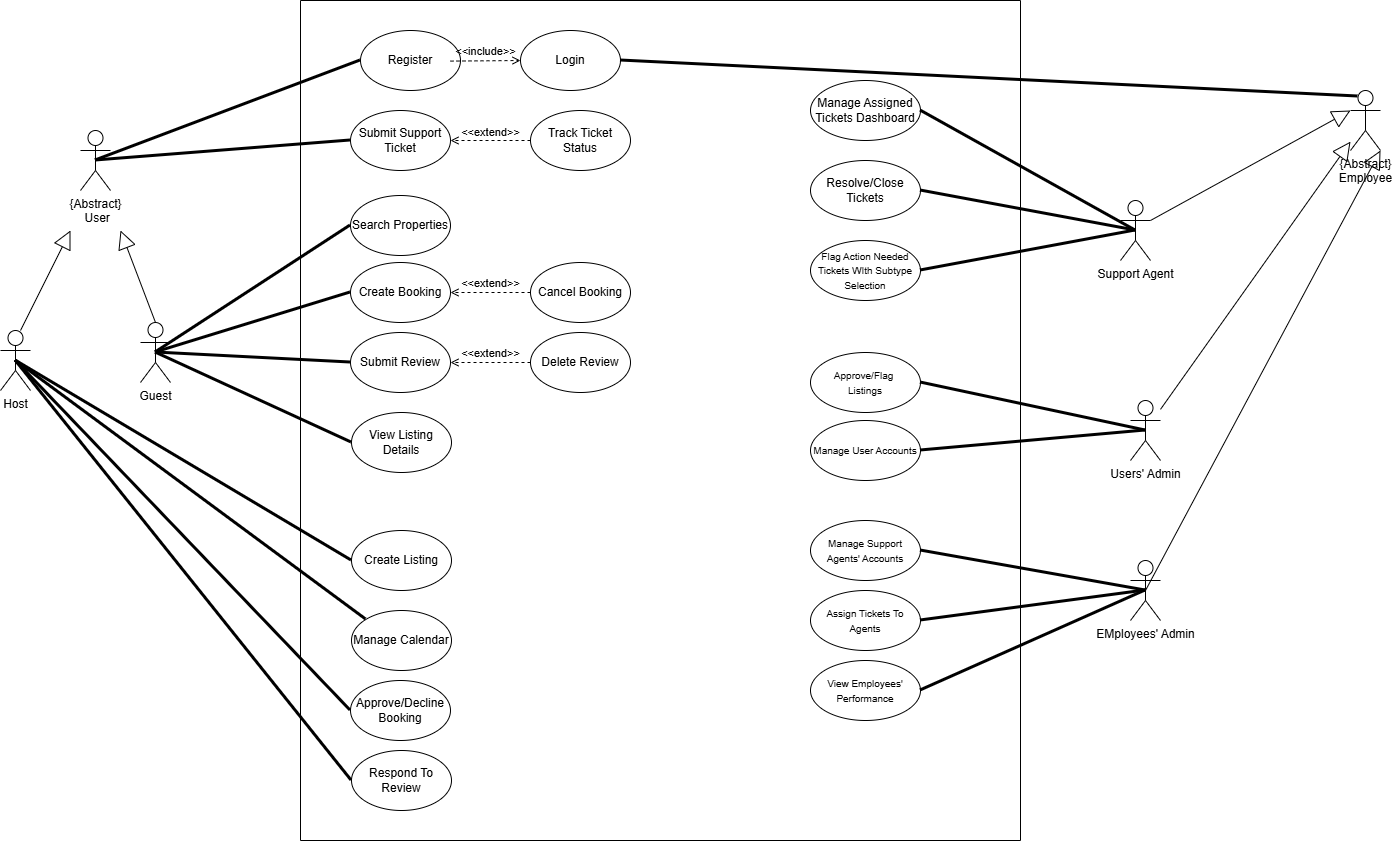

The diagram above was exported from draw.io. Its source (the exported page's mxGraphModel, read from the mxfile embedded in the PNG):
<mxGraphModel dx="2700" dy="1200" grid="1" gridSize="10" guides="1" tooltips="1" connect="1" arrows="1" fold="1" page="1" pageScale="1" pageWidth="827" pageHeight="1169" math="0" shadow="0">
  <root>
    <mxCell id="0" />
    <mxCell id="1" parent="0" />
    <mxCell id="0laquf4NYdu09C35nfGP-2" parent="1" style="swimlane;startSize=0;" value="" vertex="1">
      <mxGeometry height="840" width="720" x="80" y="40" as="geometry" />
    </mxCell>
    <mxCell id="0laquf4NYdu09C35nfGP-3" parent="0laquf4NYdu09C35nfGP-2" style="ellipse;whiteSpace=wrap;html=1;" value="Register" vertex="1">
      <mxGeometry height="60" width="100" x="60" y="30" as="geometry" />
    </mxCell>
    <mxCell id="0laquf4NYdu09C35nfGP-4" parent="0laquf4NYdu09C35nfGP-2" style="ellipse;whiteSpace=wrap;html=1;" value="Login" vertex="1">
      <mxGeometry height="60" width="100" x="220" y="30" as="geometry" />
    </mxCell>
    <mxCell id="0laquf4NYdu09C35nfGP-6" edge="1" parent="0laquf4NYdu09C35nfGP-2" style="html=1;verticalAlign=bottom;labelBackgroundColor=none;endArrow=open;endFill=0;dashed=1;rounded=0;exitX=1;exitY=1;exitDx=0;exitDy=0;entryX=0;entryY=0.5;entryDx=0;entryDy=0;" target="0laquf4NYdu09C35nfGP-4" value="&amp;lt;&amp;lt;include&amp;gt;&amp;gt;">
      <mxGeometry relative="1" width="160" as="geometry">
        <mxPoint x="149.9953390593272" y="60.60320343559637" as="sourcePoint" />
        <mxPoint x="248.64" y="59.39" as="targetPoint" />
      </mxGeometry>
    </mxCell>
    <mxCell id="0laquf4NYdu09C35nfGP-12" parent="0laquf4NYdu09C35nfGP-2" style="ellipse;whiteSpace=wrap;html=1;" value="Search Properties" vertex="1">
      <mxGeometry height="60" width="100" x="50" y="195" as="geometry" />
    </mxCell>
    <mxCell id="0laquf4NYdu09C35nfGP-13" parent="0laquf4NYdu09C35nfGP-2" style="ellipse;whiteSpace=wrap;html=1;" value="Create Booking" vertex="1">
      <mxGeometry height="60" width="100" x="50" y="262" as="geometry" />
    </mxCell>
    <mxCell id="0laquf4NYdu09C35nfGP-14" parent="0laquf4NYdu09C35nfGP-2" style="ellipse;whiteSpace=wrap;html=1;" value="Cancel Booking" vertex="1">
      <mxGeometry height="60" width="100" x="230" y="262" as="geometry" />
    </mxCell>
    <mxCell id="0laquf4NYdu09C35nfGP-17" edge="1" parent="0laquf4NYdu09C35nfGP-2" source="0laquf4NYdu09C35nfGP-14" style="html=1;verticalAlign=bottom;labelBackgroundColor=none;endArrow=open;endFill=0;dashed=1;rounded=0;entryX=1;entryY=0.5;entryDx=0;entryDy=0;exitX=0;exitY=0.5;exitDx=0;exitDy=0;" target="0laquf4NYdu09C35nfGP-13" value="&amp;lt;&amp;lt;extend&amp;gt;&amp;gt;">
      <mxGeometry relative="1" width="160" as="geometry">
        <mxPoint x="-40" y="332" as="sourcePoint" />
        <mxPoint x="120" y="332" as="targetPoint" />
      </mxGeometry>
    </mxCell>
    <mxCell id="0laquf4NYdu09C35nfGP-18" parent="0laquf4NYdu09C35nfGP-2" style="ellipse;whiteSpace=wrap;html=1;" value="Submit Review" vertex="1">
      <mxGeometry height="60" width="100" x="50" y="332" as="geometry" />
    </mxCell>
    <mxCell id="0laquf4NYdu09C35nfGP-19" parent="0laquf4NYdu09C35nfGP-2" style="ellipse;whiteSpace=wrap;html=1;" value="View Listing Details" vertex="1">
      <mxGeometry height="60" width="100" x="51" y="412" as="geometry" />
    </mxCell>
    <mxCell id="0laquf4NYdu09C35nfGP-20" edge="1" parent="0laquf4NYdu09C35nfGP-2" source="0laquf4NYdu09C35nfGP-21" style="html=1;verticalAlign=bottom;labelBackgroundColor=none;endArrow=open;endFill=0;dashed=1;rounded=0;entryX=1;entryY=0.5;entryDx=0;entryDy=0;exitX=0;exitY=0.5;exitDx=0;exitDy=0;" target="0laquf4NYdu09C35nfGP-18" value="&amp;lt;&amp;lt;extend&amp;gt;&amp;gt;">
      <mxGeometry relative="1" width="160" as="geometry">
        <mxPoint x="230" y="361.5" as="sourcePoint" />
        <mxPoint x="150" y="361.5" as="targetPoint" />
      </mxGeometry>
    </mxCell>
    <mxCell id="0laquf4NYdu09C35nfGP-21" parent="0laquf4NYdu09C35nfGP-2" style="ellipse;whiteSpace=wrap;html=1;" value="Delete Review" vertex="1">
      <mxGeometry height="60" width="100" x="230" y="332" as="geometry" />
    </mxCell>
    <mxCell id="0laquf4NYdu09C35nfGP-22" parent="0laquf4NYdu09C35nfGP-2" style="ellipse;whiteSpace=wrap;html=1;" value="Submit Support Ticket" vertex="1">
      <mxGeometry height="60" width="100" x="50" y="110" as="geometry" />
    </mxCell>
    <mxCell id="0laquf4NYdu09C35nfGP-23" edge="1" parent="0laquf4NYdu09C35nfGP-2" source="0laquf4NYdu09C35nfGP-24" style="html=1;verticalAlign=bottom;labelBackgroundColor=none;endArrow=open;endFill=0;dashed=1;rounded=0;entryX=1;entryY=0.5;entryDx=0;entryDy=0;exitX=0;exitY=0.5;exitDx=0;exitDy=0;" target="0laquf4NYdu09C35nfGP-22" value="&amp;lt;&amp;lt;extend&amp;gt;&amp;gt;">
      <mxGeometry relative="1" width="160" y="1" as="geometry">
        <mxPoint as="offset" />
        <mxPoint x="230" y="139.5" as="sourcePoint" />
        <mxPoint x="150" y="139.5" as="targetPoint" />
      </mxGeometry>
    </mxCell>
    <mxCell id="0laquf4NYdu09C35nfGP-24" parent="0laquf4NYdu09C35nfGP-2" style="ellipse;whiteSpace=wrap;html=1;" value="Track Ticket Status" vertex="1">
      <mxGeometry height="60" width="100" x="230" y="110" as="geometry" />
    </mxCell>
    <mxCell id="0laquf4NYdu09C35nfGP-32" parent="0laquf4NYdu09C35nfGP-2" style="ellipse;whiteSpace=wrap;html=1;" value="Create Listing" vertex="1">
      <mxGeometry height="60" width="100" x="51" y="530" as="geometry" />
    </mxCell>
    <mxCell id="0laquf4NYdu09C35nfGP-33" parent="0laquf4NYdu09C35nfGP-2" style="ellipse;whiteSpace=wrap;html=1;" value="Manage Calendar" vertex="1">
      <mxGeometry height="60" width="100" x="51" y="610" as="geometry" />
    </mxCell>
    <mxCell id="0laquf4NYdu09C35nfGP-34" parent="0laquf4NYdu09C35nfGP-2" style="ellipse;whiteSpace=wrap;html=1;" value="Approve/Decline&lt;br&gt;Booking" vertex="1">
      <mxGeometry height="60" width="100" x="50" y="680" as="geometry" />
    </mxCell>
    <mxCell id="0laquf4NYdu09C35nfGP-35" parent="0laquf4NYdu09C35nfGP-2" style="ellipse;whiteSpace=wrap;html=1;" value="Respond To Review" vertex="1">
      <mxGeometry height="60" width="100" x="51" y="750" as="geometry" />
    </mxCell>
    <mxCell id="0laquf4NYdu09C35nfGP-41" parent="0laquf4NYdu09C35nfGP-2" style="ellipse;whiteSpace=wrap;html=1;" value="Manage Assigned Tickets Dashboard" vertex="1">
      <mxGeometry height="60" width="110" x="510" y="80" as="geometry" />
    </mxCell>
    <mxCell id="0laquf4NYdu09C35nfGP-42" parent="0laquf4NYdu09C35nfGP-2" style="ellipse;whiteSpace=wrap;html=1;" value="Resolve/Close&lt;br&gt;Tickets" vertex="1">
      <mxGeometry height="60" width="110" x="510" y="160" as="geometry" />
    </mxCell>
    <mxCell id="0laquf4NYdu09C35nfGP-43" parent="0laquf4NYdu09C35nfGP-2" style="ellipse;whiteSpace=wrap;html=1;" value="&lt;font style=&quot;font-size: 10px;&quot;&gt;Flag Action Needed Tickets WIth Subtype Selection&lt;/font&gt;" vertex="1">
      <mxGeometry height="60" width="110" x="510" y="240" as="geometry" />
    </mxCell>
    <mxCell id="0laquf4NYdu09C35nfGP-48" parent="0laquf4NYdu09C35nfGP-2" style="ellipse;whiteSpace=wrap;html=1;" value="&lt;font style=&quot;font-size: 10px;&quot;&gt;Approve/Flag&amp;nbsp;&lt;/font&gt;&lt;div&gt;&lt;font style=&quot;font-size: 10px;&quot;&gt;Listings&lt;/font&gt;&lt;/div&gt;" vertex="1">
      <mxGeometry height="60" width="110" x="510" y="352" as="geometry" />
    </mxCell>
    <mxCell id="0laquf4NYdu09C35nfGP-49" parent="0laquf4NYdu09C35nfGP-2" style="ellipse;whiteSpace=wrap;html=1;" value="&lt;span style=&quot;font-size: 10px;&quot;&gt;Manage User Accounts&lt;/span&gt;" vertex="1">
      <mxGeometry height="60" width="110" x="510" y="420" as="geometry" />
    </mxCell>
    <mxCell id="0laquf4NYdu09C35nfGP-55" parent="0laquf4NYdu09C35nfGP-2" style="ellipse;whiteSpace=wrap;html=1;" value="&lt;span style=&quot;font-size: 10px;&quot;&gt;Manage Support Agents' Accounts&lt;/span&gt;" vertex="1">
      <mxGeometry height="60" width="110" x="510" y="520" as="geometry" />
    </mxCell>
    <mxCell id="0laquf4NYdu09C35nfGP-56" parent="0laquf4NYdu09C35nfGP-2" style="ellipse;whiteSpace=wrap;html=1;" value="&lt;span style=&quot;font-size: 10px;&quot;&gt;Assign Tickets To Agents&lt;/span&gt;" vertex="1">
      <mxGeometry height="60" width="110" x="510" y="590" as="geometry" />
    </mxCell>
    <mxCell id="0laquf4NYdu09C35nfGP-57" parent="0laquf4NYdu09C35nfGP-2" style="ellipse;whiteSpace=wrap;html=1;" value="&lt;span style=&quot;font-size: 10px;&quot;&gt;View Employees' Performance&lt;/span&gt;" vertex="1">
      <mxGeometry height="60" width="110" x="510" y="660" as="geometry" />
    </mxCell>
    <mxCell id="0laquf4NYdu09C35nfGP-7" parent="1" style="shape=umlActor;verticalLabelPosition=bottom;verticalAlign=top;html=1;" value="{Abstract}&lt;div&gt;&amp;nbsp;User&lt;/div&gt;" vertex="1">
      <mxGeometry height="60" width="30" x="-140" y="170" as="geometry" />
    </mxCell>
    <mxCell id="0laquf4NYdu09C35nfGP-8" parent="1" style="shape=umlActor;verticalLabelPosition=bottom;verticalAlign=top;html=1;" value="Host" vertex="1">
      <mxGeometry height="60" width="30" x="-220" y="370" as="geometry" />
    </mxCell>
    <mxCell id="0laquf4NYdu09C35nfGP-9" parent="1" style="shape=umlActor;verticalLabelPosition=bottom;verticalAlign=top;html=1;" value="Guest" vertex="1">
      <mxGeometry height="60" width="30" x="-80" y="362" as="geometry" />
    </mxCell>
    <mxCell id="0laquf4NYdu09C35nfGP-10" edge="1" parent="1" source="0laquf4NYdu09C35nfGP-8" style="endArrow=block;endSize=16;endFill=0;html=1;rounded=0;exitX=0.667;exitY=0;exitDx=0;exitDy=0;exitPerimeter=0;" value="">
      <mxGeometry relative="1" width="160" as="geometry">
        <mxPoint x="-200" y="290" as="sourcePoint" />
        <mxPoint x="-150" y="270" as="targetPoint" />
      </mxGeometry>
    </mxCell>
    <mxCell id="0laquf4NYdu09C35nfGP-11" edge="1" parent="1" source="0laquf4NYdu09C35nfGP-9" style="endArrow=block;endSize=16;endFill=0;html=1;rounded=0;exitX=0.5;exitY=0;exitDx=0;exitDy=0;exitPerimeter=0;" value="">
      <mxGeometry relative="1" width="160" as="geometry">
        <mxPoint x="-190" y="420" as="sourcePoint" />
        <mxPoint x="-100" y="270" as="targetPoint" />
      </mxGeometry>
    </mxCell>
    <mxCell id="0laquf4NYdu09C35nfGP-40" parent="1" style="shape=umlActor;verticalLabelPosition=bottom;verticalAlign=top;html=1;" value="Support Agent" vertex="1">
      <mxGeometry height="60" width="30" x="900" y="240" as="geometry" />
    </mxCell>
    <mxCell id="0laquf4NYdu09C35nfGP-47" parent="1" style="shape=umlActor;verticalLabelPosition=bottom;verticalAlign=top;html=1;" value="Users' Admin" vertex="1">
      <mxGeometry height="60" width="30" x="910" y="440" as="geometry" />
    </mxCell>
    <mxCell id="0laquf4NYdu09C35nfGP-52" parent="1" style="shape=umlActor;verticalLabelPosition=bottom;verticalAlign=top;html=1;" value="EMployees' Admin" vertex="1">
      <mxGeometry height="60" width="30" x="910" y="600" as="geometry" />
    </mxCell>
    <mxCell id="0laquf4NYdu09C35nfGP-61" parent="1" style="shape=umlActor;verticalLabelPosition=bottom;verticalAlign=top;html=1;" value="&lt;div&gt;{Abstract}&lt;/div&gt;Employee" vertex="1">
      <mxGeometry height="60" width="30" x="1130" y="130" as="geometry" />
    </mxCell>
    <mxCell id="0laquf4NYdu09C35nfGP-63" edge="1" parent="1" source="0laquf4NYdu09C35nfGP-40" style="endArrow=block;endSize=16;endFill=0;html=1;rounded=0;exitX=1;exitY=0.3333333333333333;exitDx=0;exitDy=0;exitPerimeter=0;entryX=0;entryY=0.3333333333333333;entryDx=0;entryDy=0;entryPerimeter=0;" target="0laquf4NYdu09C35nfGP-61" value="">
      <mxGeometry relative="1" width="160" as="geometry">
        <mxPoint x="990" y="300" as="sourcePoint" />
        <mxPoint x="1120" y="490" as="targetPoint" />
      </mxGeometry>
    </mxCell>
    <mxCell id="0laquf4NYdu09C35nfGP-66" edge="1" parent="1" source="0laquf4NYdu09C35nfGP-8" style="endArrow=none;startArrow=none;endFill=0;startFill=0;endSize=8;html=1;verticalAlign=bottom;labelBackgroundColor=none;strokeWidth=3;rounded=0;exitX=0.5;exitY=0.5;exitDx=0;exitDy=0;exitPerimeter=0;entryX=0;entryY=0.5;entryDx=0;entryDy=0;" target="0laquf4NYdu09C35nfGP-32" value="">
      <mxGeometry relative="1" width="160" as="geometry">
        <mxPoint x="-190" y="510" as="sourcePoint" />
        <mxPoint x="-30" y="510" as="targetPoint" />
      </mxGeometry>
    </mxCell>
    <mxCell id="0laquf4NYdu09C35nfGP-67" edge="1" parent="1" source="0laquf4NYdu09C35nfGP-8" style="endArrow=none;startArrow=none;endFill=0;startFill=0;endSize=8;html=1;verticalAlign=bottom;labelBackgroundColor=none;strokeWidth=3;rounded=0;exitX=0.5;exitY=0.5;exitDx=0;exitDy=0;exitPerimeter=0;entryX=0;entryY=0.5;entryDx=0;entryDy=0;" target="0laquf4NYdu09C35nfGP-34" value="">
      <mxGeometry relative="1" width="160" as="geometry">
        <mxPoint x="-248" y="500" as="sourcePoint" />
        <mxPoint x="80" y="725" as="targetPoint" />
      </mxGeometry>
    </mxCell>
    <mxCell id="0laquf4NYdu09C35nfGP-68" edge="1" parent="1" source="0laquf4NYdu09C35nfGP-8" style="endArrow=none;startArrow=none;endFill=0;startFill=0;endSize=8;html=1;verticalAlign=bottom;labelBackgroundColor=none;strokeWidth=3;rounded=0;exitX=0.5;exitY=0.5;exitDx=0;exitDy=0;exitPerimeter=0;entryX=0;entryY=0;entryDx=0;entryDy=0;" target="0laquf4NYdu09C35nfGP-33" value="">
      <mxGeometry relative="1" width="160" as="geometry">
        <mxPoint x="-190" y="420" as="sourcePoint" />
        <mxPoint x="138" y="645" as="targetPoint" />
      </mxGeometry>
    </mxCell>
    <mxCell id="0laquf4NYdu09C35nfGP-69" edge="1" parent="1" source="0laquf4NYdu09C35nfGP-8" style="endArrow=none;startArrow=none;endFill=0;startFill=0;endSize=8;html=1;verticalAlign=bottom;labelBackgroundColor=none;strokeWidth=3;rounded=0;entryX=0;entryY=0.5;entryDx=0;entryDy=0;exitX=0.5;exitY=0.5;exitDx=0;exitDy=0;exitPerimeter=0;" target="0laquf4NYdu09C35nfGP-35" value="">
      <mxGeometry relative="1" width="160" as="geometry">
        <mxPoint x="-200" y="410" as="sourcePoint" />
        <mxPoint x="335" y="1130" as="targetPoint" />
      </mxGeometry>
    </mxCell>
    <mxCell id="0laquf4NYdu09C35nfGP-70" edge="1" parent="1" source="0laquf4NYdu09C35nfGP-9" style="endArrow=none;startArrow=none;endFill=0;startFill=0;endSize=8;html=1;verticalAlign=bottom;labelBackgroundColor=none;strokeWidth=3;rounded=0;exitX=0.5;exitY=0.5;exitDx=0;exitDy=0;exitPerimeter=0;entryX=0;entryY=0.5;entryDx=0;entryDy=0;" target="0laquf4NYdu09C35nfGP-19" value="">
      <mxGeometry relative="1" width="160" as="geometry">
        <mxPoint y="530" as="sourcePoint" />
        <mxPoint x="328" y="715" as="targetPoint" />
      </mxGeometry>
    </mxCell>
    <mxCell id="0laquf4NYdu09C35nfGP-71" edge="1" parent="1" source="0laquf4NYdu09C35nfGP-9" style="endArrow=none;startArrow=none;endFill=0;startFill=0;endSize=8;html=1;verticalAlign=bottom;labelBackgroundColor=none;strokeWidth=3;rounded=0;entryX=0;entryY=0.5;entryDx=0;entryDy=0;exitX=0.5;exitY=0.5;exitDx=0;exitDy=0;exitPerimeter=0;" target="0laquf4NYdu09C35nfGP-18" value="">
      <mxGeometry relative="1" width="160" as="geometry">
        <mxPoint x="-70" y="390" as="sourcePoint" />
        <mxPoint x="186" y="510" as="targetPoint" />
      </mxGeometry>
    </mxCell>
    <mxCell id="0laquf4NYdu09C35nfGP-72" edge="1" parent="1" source="0laquf4NYdu09C35nfGP-9" style="endArrow=none;startArrow=none;endFill=0;startFill=0;endSize=8;html=1;verticalAlign=bottom;labelBackgroundColor=none;strokeWidth=3;rounded=0;entryX=0;entryY=0.5;entryDx=0;entryDy=0;exitX=0.5;exitY=0.5;exitDx=0;exitDy=0;exitPerimeter=0;" target="0laquf4NYdu09C35nfGP-13" value="">
      <mxGeometry relative="1" width="160" as="geometry">
        <mxPoint x="-60" y="394" as="sourcePoint" />
        <mxPoint x="140" y="406" as="targetPoint" />
      </mxGeometry>
    </mxCell>
    <mxCell id="0laquf4NYdu09C35nfGP-73" edge="1" parent="1" source="0laquf4NYdu09C35nfGP-9" style="endArrow=none;startArrow=none;endFill=0;startFill=0;endSize=8;html=1;verticalAlign=bottom;labelBackgroundColor=none;strokeWidth=3;rounded=0;entryX=0;entryY=0.5;entryDx=0;entryDy=0;exitX=0.5;exitY=0.5;exitDx=0;exitDy=0;exitPerimeter=0;" target="0laquf4NYdu09C35nfGP-12" value="">
      <mxGeometry relative="1" width="160" as="geometry">
        <mxPoint x="-60" y="392" as="sourcePoint" />
        <mxPoint x="130" y="330" as="targetPoint" />
      </mxGeometry>
    </mxCell>
    <mxCell id="0laquf4NYdu09C35nfGP-74" edge="1" parent="1" source="0laquf4NYdu09C35nfGP-7" style="endArrow=none;startArrow=none;endFill=0;startFill=0;endSize=8;html=1;verticalAlign=bottom;labelBackgroundColor=none;strokeWidth=3;rounded=0;entryX=0;entryY=0.5;entryDx=0;entryDy=0;exitX=0.5;exitY=0.5;exitDx=0;exitDy=0;exitPerimeter=0;" target="0laquf4NYdu09C35nfGP-22" value="">
      <mxGeometry relative="1" width="160" as="geometry">
        <mxPoint x="-80" y="230" as="sourcePoint" />
        <mxPoint x="110" y="103" as="targetPoint" />
      </mxGeometry>
    </mxCell>
    <mxCell id="0laquf4NYdu09C35nfGP-75" edge="1" parent="1" source="0laquf4NYdu09C35nfGP-7" style="endArrow=none;startArrow=none;endFill=0;startFill=0;endSize=8;html=1;verticalAlign=bottom;labelBackgroundColor=none;strokeWidth=3;rounded=0;entryX=0;entryY=0.5;entryDx=0;entryDy=0;exitX=0.5;exitY=0.5;exitDx=0;exitDy=0;exitPerimeter=0;" target="0laquf4NYdu09C35nfGP-3" value="">
      <mxGeometry relative="1" width="160" as="geometry">
        <mxPoint x="60" y="190" as="sourcePoint" />
        <mxPoint x="315" y="170" as="targetPoint" />
      </mxGeometry>
    </mxCell>
    <mxCell id="0laquf4NYdu09C35nfGP-76" edge="1" parent="1" source="0laquf4NYdu09C35nfGP-41" style="endArrow=none;startArrow=none;endFill=0;startFill=0;endSize=8;html=1;verticalAlign=bottom;labelBackgroundColor=none;strokeWidth=3;rounded=0;entryX=0.5;entryY=0.5;entryDx=0;entryDy=0;exitX=1;exitY=0.5;exitDx=0;exitDy=0;entryPerimeter=0;" target="0laquf4NYdu09C35nfGP-40" value="">
      <mxGeometry relative="1" width="160" as="geometry">
        <mxPoint x="610" y="310" as="sourcePoint" />
        <mxPoint x="875" y="210" as="targetPoint" />
      </mxGeometry>
    </mxCell>
    <mxCell id="0laquf4NYdu09C35nfGP-77" edge="1" parent="1" source="0laquf4NYdu09C35nfGP-42" style="endArrow=none;startArrow=none;endFill=0;startFill=0;endSize=8;html=1;verticalAlign=bottom;labelBackgroundColor=none;strokeWidth=3;rounded=0;entryX=0.5;entryY=0.5;entryDx=0;entryDy=0;exitX=1;exitY=0.5;exitDx=0;exitDy=0;entryPerimeter=0;" target="0laquf4NYdu09C35nfGP-40" value="">
      <mxGeometry relative="1" width="160" as="geometry">
        <mxPoint x="650" y="205" as="sourcePoint" />
        <mxPoint x="865" y="325" as="targetPoint" />
      </mxGeometry>
    </mxCell>
    <mxCell id="0laquf4NYdu09C35nfGP-78" edge="1" parent="1" source="0laquf4NYdu09C35nfGP-43" style="endArrow=none;startArrow=none;endFill=0;startFill=0;endSize=8;html=1;verticalAlign=bottom;labelBackgroundColor=none;strokeWidth=3;rounded=0;entryX=0.5;entryY=0.5;entryDx=0;entryDy=0;exitX=1;exitY=0.5;exitDx=0;exitDy=0;entryPerimeter=0;" target="0laquf4NYdu09C35nfGP-40" value="">
      <mxGeometry relative="1" width="160" as="geometry">
        <mxPoint x="630" y="312" as="sourcePoint" />
        <mxPoint x="845" y="352" as="targetPoint" />
      </mxGeometry>
    </mxCell>
    <mxCell id="0laquf4NYdu09C35nfGP-79" edge="1" parent="1" source="0laquf4NYdu09C35nfGP-48" style="endArrow=none;startArrow=none;endFill=0;startFill=0;endSize=8;html=1;verticalAlign=bottom;labelBackgroundColor=none;strokeWidth=3;rounded=0;entryX=0.5;entryY=0.5;entryDx=0;entryDy=0;exitX=1;exitY=0.5;exitDx=0;exitDy=0;entryPerimeter=0;" target="0laquf4NYdu09C35nfGP-47" value="">
      <mxGeometry relative="1" width="160" as="geometry">
        <mxPoint x="740" y="500" as="sourcePoint" />
        <mxPoint x="955" y="540" as="targetPoint" />
      </mxGeometry>
    </mxCell>
    <mxCell id="0laquf4NYdu09C35nfGP-82" edge="1" parent="1" source="0laquf4NYdu09C35nfGP-49" style="endArrow=none;startArrow=none;endFill=0;startFill=0;endSize=8;html=1;verticalAlign=bottom;labelBackgroundColor=none;strokeWidth=3;rounded=0;entryX=0.5;entryY=0.5;entryDx=0;entryDy=0;exitX=1;exitY=0.5;exitDx=0;exitDy=0;entryPerimeter=0;" target="0laquf4NYdu09C35nfGP-47" value="">
      <mxGeometry relative="1" width="160" as="geometry">
        <mxPoint x="810" y="470" as="sourcePoint" />
        <mxPoint x="1035" y="518" as="targetPoint" />
      </mxGeometry>
    </mxCell>
    <mxCell id="0laquf4NYdu09C35nfGP-83" edge="1" parent="1" source="0laquf4NYdu09C35nfGP-55" style="endArrow=none;startArrow=none;endFill=0;startFill=0;endSize=8;html=1;verticalAlign=bottom;labelBackgroundColor=none;strokeWidth=3;rounded=0;entryX=0.5;entryY=0.5;entryDx=0;entryDy=0;exitX=1;exitY=0.5;exitDx=0;exitDy=0;entryPerimeter=0;" target="0laquf4NYdu09C35nfGP-52" value="">
      <mxGeometry relative="1" width="160" as="geometry">
        <mxPoint x="730" y="532" as="sourcePoint" />
        <mxPoint x="955" y="512" as="targetPoint" />
      </mxGeometry>
    </mxCell>
    <mxCell id="0laquf4NYdu09C35nfGP-84" edge="1" parent="1" source="0laquf4NYdu09C35nfGP-56" style="endArrow=none;startArrow=none;endFill=0;startFill=0;endSize=8;html=1;verticalAlign=bottom;labelBackgroundColor=none;strokeWidth=3;rounded=0;entryX=0.5;entryY=0.5;entryDx=0;entryDy=0;exitX=1;exitY=0.5;exitDx=0;exitDy=0;entryPerimeter=0;" target="0laquf4NYdu09C35nfGP-52" value="">
      <mxGeometry relative="1" width="160" as="geometry">
        <mxPoint x="890" y="620" as="sourcePoint" />
        <mxPoint x="1115" y="660" as="targetPoint" />
      </mxGeometry>
    </mxCell>
    <mxCell id="0laquf4NYdu09C35nfGP-85" edge="1" parent="1" source="0laquf4NYdu09C35nfGP-57" style="endArrow=none;startArrow=none;endFill=0;startFill=0;endSize=8;html=1;verticalAlign=bottom;labelBackgroundColor=none;strokeWidth=3;rounded=0;entryX=0.5;entryY=0.5;entryDx=0;entryDy=0;exitX=1;exitY=0.5;exitDx=0;exitDy=0;entryPerimeter=0;" target="0laquf4NYdu09C35nfGP-52" value="">
      <mxGeometry relative="1" width="160" as="geometry">
        <mxPoint x="860" y="690" as="sourcePoint" />
        <mxPoint x="1085" y="660" as="targetPoint" />
      </mxGeometry>
    </mxCell>
    <mxCell id="0laquf4NYdu09C35nfGP-86" edge="1" parent="1" source="0laquf4NYdu09C35nfGP-47" style="endArrow=block;endSize=16;endFill=0;html=1;rounded=0;" target="0laquf4NYdu09C35nfGP-61" value="">
      <mxGeometry relative="1" width="160" as="geometry">
        <mxPoint x="960" y="490" as="sourcePoint" />
        <mxPoint x="1170" y="660" as="targetPoint" />
      </mxGeometry>
    </mxCell>
    <mxCell id="0laquf4NYdu09C35nfGP-87" edge="1" parent="1" source="0laquf4NYdu09C35nfGP-52" style="endArrow=block;endSize=16;endFill=0;html=1;rounded=0;exitX=0.5;exitY=0.5;exitDx=0;exitDy=0;exitPerimeter=0;entryX=1;entryY=1;entryDx=0;entryDy=0;entryPerimeter=0;" target="0laquf4NYdu09C35nfGP-61" value="">
      <mxGeometry relative="1" width="160" as="geometry">
        <mxPoint x="1010" y="616" as="sourcePoint" />
        <mxPoint x="1200" y="660" as="targetPoint" />
      </mxGeometry>
    </mxCell>
    <mxCell id="0laquf4NYdu09C35nfGP-88" edge="1" parent="1" source="0laquf4NYdu09C35nfGP-4" style="endArrow=none;startArrow=none;endFill=0;startFill=0;endSize=8;html=1;verticalAlign=bottom;labelBackgroundColor=none;strokeWidth=3;rounded=0;entryX=0.25;entryY=0.1;entryDx=0;entryDy=0;exitX=1;exitY=0.5;exitDx=0;exitDy=0;entryPerimeter=0;" target="0laquf4NYdu09C35nfGP-61" value="">
      <mxGeometry relative="1" width="160" as="geometry">
        <mxPoint x="800" as="sourcePoint" />
        <mxPoint x="1015" y="120" as="targetPoint" />
      </mxGeometry>
    </mxCell>
  </root>
</mxGraphModel>